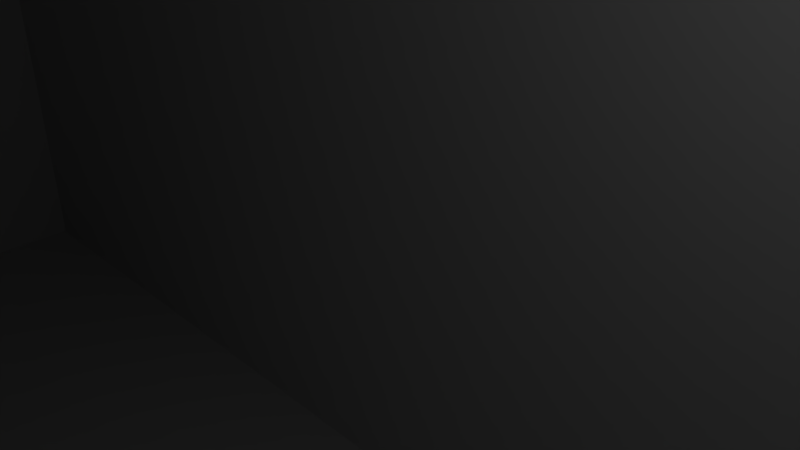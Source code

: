 # Source: tattu-fatshark.blend  (saved by Blender 2.76.0; exported with 4.5.12 LTS)
import bpy
from mathutils import Matrix  # noqa: F401  (used for matrix-valued properties, if any)

bpy.ops.wm.read_factory_settings(use_empty=True)
scene = bpy.context.scene
scene.name = 'Scene'

# ---- collections
col_collection_1 = bpy.data.collections.new('Collection 1'); scene.collection.children.link(col_collection_1)

# ---- world
world_world = bpy.data.worlds.new('World'); scene.world = world_world
world_world.color = (0.05088, 0.05088, 0.05088)
world_world.use_sun_shadow = False
world_world.sun_shadow_jitter_overblur = 0.0
world_world.cycles.sampling_method = 'MANUAL'
world_world.cycles.sample_map_resolution = 256

# ---- cameras
cam_camera = bpy.data.cameras.new('Camera')
cam_camera.clip_end = 100.0
cam_camera.lens = 35.0
cam_camera.sensor_width = 32.0
cam_camera.sensor_height = 18.0
cam_camera.ortho_scale = 7.314
cam_camera.dof.focus_distance = 0.0
cam_camera.dof.aperture_fstop = 128.0

# ---- lights
light_lamp = bpy.data.lights.new('Lamp', 'POINT')
light_lamp.transmission_factor = 0.0
light_lamp.cutoff_distance = 30.0
light_lamp.energy = 100.0
light_lamp.shadow_buffer_clip_start = 1.001
light_lamp.shadow_soft_size = 0.1
light_lamp.shadow_maximum_resolution = 0.006
light_lamp.use_absolute_resolution = True
light_lamp.cycles.use_multiple_importance_sampling = False

# ---- meshes
me_cube_004 = bpy.data.meshes.new('Cube.004')
me_cube_004.from_pydata([(-1.0, -1.0, -1.0), (-1.0, -1.0, 1.0), (-1.0, 1.0, -1.0), (-1.0, 1.0, 1.0), (1.0, -1.0, -1.0), (1.0, -1.0, 1.0), (1.0, 1.0, -1.0), (1.0, 1.0, 1.0)], [], [(1, 3, 2, 0), (3, 7, 6, 2), (7, 5, 4, 6), (5, 1, 0, 4), (0, 2, 6, 4), (5, 7, 3, 1)])
me_cube_004.use_remesh_preserve_volume = False
me_cube_004.use_remesh_preserve_attributes = False
me_cube_004.use_mirror_vertex_groups = False
me_cube_004.update()
me_cube_003 = bpy.data.meshes.new('Cube.003')
me_cube_003.from_pydata([(-1.0, -1.0, -1.0), (-1.0, -1.0, 1.0), (-1.0, 1.0, -1.0), (-1.0, 1.0, 1.0), (1.0, -1.0, -1.0), (1.0, -1.0, 1.0), (1.0, 1.0, -1.0), (1.0, 1.0, 1.0)], [], [(1, 3, 2, 0), (3, 7, 6, 2), (7, 5, 4, 6), (5, 1, 0, 4), (0, 2, 6, 4), (5, 7, 3, 1)])
me_cube_003.use_remesh_preserve_volume = False
me_cube_003.use_remesh_preserve_attributes = False
me_cube_003.use_mirror_vertex_groups = False
me_cube_003.update()
me_cube_001 = bpy.data.meshes.new('Cube.001')
me_cube_001.from_pydata([(-1.0, -1.0, -1.0), (-1.0, -1.0, 1.0), (-1.0, 1.0, -1.0), (-1.0, 1.0, 1.0), (1.0, -1.0, -1.0), (1.0, -1.0, 1.0), (1.0, 1.0, -1.0), (1.0, 1.0, 1.0)], [], [(1, 3, 2, 0), (3, 7, 6, 2), (7, 5, 4, 6), (5, 1, 0, 4), (0, 2, 6, 4), (5, 7, 3, 1)])
me_cube_001.use_remesh_preserve_volume = False
me_cube_001.use_remesh_preserve_attributes = False
me_cube_001.use_mirror_vertex_groups = False
me_cube_001.update()
me_cube_005 = bpy.data.meshes.new('Cube.005')
me_cube_005.from_pydata([(-1.0, -1.0, -1.0), (-1.0, -1.0, 1.0), (-1.0, 1.0, -1.0), (-1.0, 1.0, 1.0), (1.0, -1.0, -1.0), (1.0, -1.0, 1.0), (1.0, 1.0, -1.0), (1.0, 1.0, 1.0)], [], [(1, 3, 2, 0), (3, 7, 6, 2), (7, 5, 4, 6), (5, 1, 0, 4), (0, 2, 6, 4), (5, 7, 3, 1)])
me_cube_005.use_remesh_preserve_volume = False
me_cube_005.use_remesh_preserve_attributes = False
me_cube_005.use_mirror_vertex_groups = False
me_cube_005.update()
me_cube_002 = bpy.data.meshes.new('Cube.002')
me_cube_002.from_pydata([(-3.242, -1.0, -1.0), (-3.242, -1.0, 1.0), (-3.242, 1.0, -1.0), (-3.242, 1.0, 1.0), (1.0, -1.0, -1.0), (1.0, -1.0, 1.0), (1.0, 1.0, -1.0), (1.0, 1.0, 1.0)], [], [(1, 3, 2, 0), (3, 7, 6, 2), (7, 5, 4, 6), (5, 1, 0, 4), (0, 2, 6, 4), (5, 7, 3, 1)])
me_cube_002.use_remesh_preserve_volume = False
me_cube_002.use_remesh_preserve_attributes = False
me_cube_002.use_mirror_vertex_groups = False
me_cube_002.update()

# ---- objects
ob_cube_002 = bpy.data.objects.new('Cube.002', me_cube_004)
ob_cube_001 = bpy.data.objects.new('Cube.001', me_cube_003)
ob_bat = bpy.data.objects.new('bat', me_cube_001)
ob_lamp = bpy.data.objects.new('Lamp', light_lamp)
ob_camera = bpy.data.objects.new('Camera', cam_camera)
ob_bat_neg = bpy.data.objects.new('bat neg', me_cube_005)
ob_cube = bpy.data.objects.new('Cube', me_cube_002)

# ---- transforms, parenting, visibility, modifiers, constraints
ob_cube_002.location = (40.11, 0.0, 0.0)
ob_cube_002.scale = (4.0, 18.16, 14.78)
ob_cube_002.hide_viewport = True
ob_cube_002.lineart.crease_threshold = 0.0
ob_cube_001.location = (36.2, -9.839, 16.66)
ob_cube_001.scale = (0.5, 0.5, 0.5)
ob_cube_001.lineart.crease_threshold = 0.0
ob_bat.location = (0.0, 0.0, 0.0)
ob_bat.scale = (35.68, 9.307, 16.14)
ob_bat.hide_viewport = True
ob_bat.lineart.crease_threshold = 0.0
ob_lamp.location = (4.076, 1.005, 5.904)
ob_lamp.rotation_euler = (0.6503, 0.05522, 1.866)
ob_lamp.lock_rotations_4d = False
ob_lamp.empty_display_type = 'ARROWS'
ob_lamp.color = (0.0, 0.0, 0.0, 0.0)
ob_lamp.lineart.crease_threshold = 0.0
ob_camera.location = (7.481, -6.508, 5.344)
ob_camera.rotation_euler = (1.109, 0.01082, 0.8149)
ob_camera.lock_rotations_4d = False
ob_camera.empty_display_type = 'ARROWS'
ob_camera.color = (0.0, 0.0, 0.0, 0.0)
ob_camera.display_type = 'WIRE'
ob_camera.lineart.crease_threshold = 0.0
ob_bat_neg.location = (0.0, 0.0, 0.0)
ob_bat_neg.scale = (51.7, 9.102, 15.78)
ob_bat_neg.hide_viewport = True
ob_bat_neg.lineart.crease_threshold = 0.0
ob_cube.location = (35.69, 0.0, 0.0)
ob_cube.scale = (3.0, 10.32, 17.17)
ob_cube.lineart.crease_threshold = 0.0
_m = ob_cube.modifiers.new('Boolean', 'BOOLEAN')
_m.object = ob_cube_002
_m.solver = 'FAST'
_m = ob_cube.modifiers.new('Boolean.001', 'BOOLEAN')
_m.object = ob_bat
_m.solver = 'FAST'
_m = ob_cube.modifiers.new('Boolean.002', 'BOOLEAN')
_m.object = ob_bat_neg
_m.solver = 'FAST'

# ---- collection membership
col_collection_1.objects.link(ob_cube_002)
col_collection_1.objects.link(ob_cube_001)
col_collection_1.objects.link(ob_bat)
col_collection_1.objects.link(ob_lamp)
col_collection_1.objects.link(ob_camera)
col_collection_1.objects.link(ob_bat_neg)
col_collection_1.objects.link(ob_cube)

# ---- scene / render settings (as saved in the file)
scene.camera = ob_camera
scene.frame_start = 1; scene.frame_end = 250; scene.frame_set(1)
scene.render.engine = 'BLENDER_EEVEE_NEXT'
scene.render.resolution_percentage = 50
scene.render.dither_intensity = 0.0
scene.cycles.use_denoising = False
scene.cycles.samples = 10
scene.cycles.sampling_pattern = 'TABULATED_SOBOL'
scene.cycles.light_sampling_threshold = 0.0
scene.cycles.use_adaptive_sampling = False
scene.cycles.use_light_tree = False
scene.cycles.blur_glossy = 0.0
scene.cycles.pixel_filter_type = 'GAUSSIAN'
scene.cycles.sample_clamp_indirect = 0.0
scene.view_settings.view_transform = 'Standard'
bpy.context.view_layer.update()
